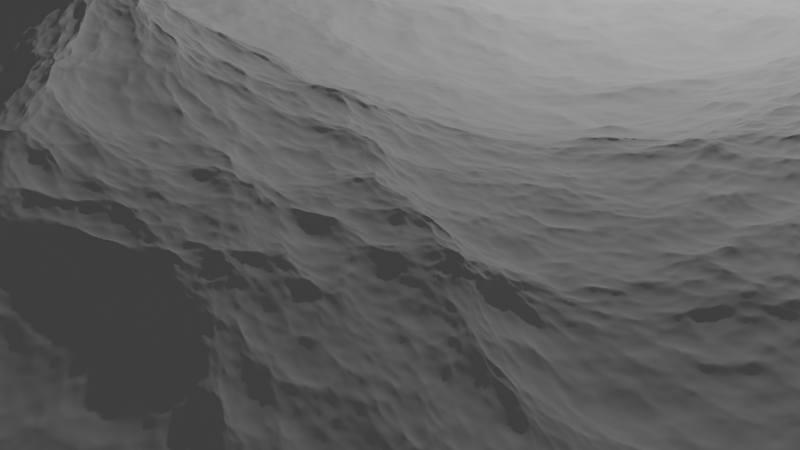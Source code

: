 # Source: OceanScene.blend  (saved by Blender 3.1.7; exported with 4.5.12 LTS)
import bpy
from mathutils import Matrix  # noqa: F401  (used for matrix-valued properties, if any)

bpy.ops.wm.read_factory_settings(use_empty=True)
scene = bpy.context.scene
scene.name = 'Scene'

# ---- collections
col_collection = bpy.data.collections.new('Collection'); scene.collection.children.link(col_collection)

# ---- world
world_world = bpy.data.worlds.new('World'); scene.world = world_world
world_world.use_nodes = True; world_world.node_tree.nodes.clear()
_N = world_world.node_tree.nodes; _L = world_world.node_tree.links
n0 = _N.new('ShaderNodeOutputWorld'); n0.name = 'World Output'; n0.location = (300, 300)
n1 = _N.new('ShaderNodeBackground'); n1.name = 'Background'; n1.location = (10, 300)
n1.inputs[0].default_value = (0.05088, 0.05088, 0.05088, 1.0)
_L.new(n1.outputs[0], n0.inputs[0])
n0.is_active_output = True
world_world.color = (0.05088, 0.05088, 0.05088)
world_world.use_sun_shadow = False
world_world.sun_shadow_jitter_overblur = 0.0

# ---- cameras
cam_camera = bpy.data.cameras.new('Camera')
cam_camera.clip_end = 100.0
cam_camera.ortho_scale = 7.314

# ---- lights
light_light = bpy.data.lights.new('Light', 'POINT')
light_light.transmission_factor = 0.0
light_light.energy = 1000.0
light_light.shadow_soft_size = 0.1
light_light.shadow_maximum_resolution = 0.006
light_light.use_absolute_resolution = True

# ---- meshes
me_cube_001 = bpy.data.meshes.new('Cube.001')
me_cube_001.from_pydata([(-1.0, -1.0, -1.0), (-1.0, -1.0, 1.0), (-1.0, 1.0, -1.0), (-1.0, 1.0, 1.0), (1.0, -1.0, -1.0), (1.0, -1.0, 1.0), (1.0, 1.0, -1.0), (1.0, 1.0, 1.0)], [], [(0, 1, 3, 2), (2, 3, 7, 6), (6, 7, 5, 4), (4, 5, 1, 0), (2, 6, 4, 0), (7, 3, 1, 5)])
_uv = me_cube_001.uv_layers.new(name='UVMap')
_uv.uv.foreach_set('vector', [0.375, 0.0, 0.625, 0.0, 0.625, 0.25, 0.375, 0.25, 0.375, 0.25, 0.625, 0.25, 0.625, 0.5, 0.375, 0.5, 0.375, 0.5, 0.625, 0.5, 0.625, 0.75, 0.375, 0.75, 0.375, 0.75, 0.625, 0.75, 0.625, 1.0, 0.375, 1.0, 0.125, 0.5, 0.375, 0.5, 0.375, 0.75, 0.125, 0.75, 0.625, 0.5, 0.875, 0.5, 0.875, 0.75, 0.625, 0.75])
me_cube_001.use_remesh_fix_poles = True
me_cube_001.use_remesh_preserve_attributes = False
me_cube_001.update()
me_cube_003 = bpy.data.meshes.new('Cube.003')
me_cube_003.from_pydata([(-1.0, -1.0, -1.0), (-1.0, -1.0, 1.0), (-1.0, 1.0, -1.0), (-1.0, 1.0, 1.0), (1.0, -1.0, -1.0), (1.0, -1.0, 1.0), (1.0, 1.0, -1.0), (1.0, 1.0, 1.0)], [], [(0, 1, 3, 2), (2, 3, 7, 6), (6, 7, 5, 4), (4, 5, 1, 0), (2, 6, 4, 0), (7, 3, 1, 5)])
_uv = me_cube_003.uv_layers.new(name='UVMap')
_uv.uv.foreach_set('vector', [0.375, 0.0, 0.625, 0.0, 0.625, 0.25, 0.375, 0.25, 0.375, 0.25, 0.625, 0.25, 0.625, 0.5, 0.375, 0.5, 0.375, 0.5, 0.625, 0.5, 0.625, 0.75, 0.375, 0.75, 0.375, 0.75, 0.625, 0.75, 0.625, 1.0, 0.375, 1.0, 0.125, 0.5, 0.375, 0.5, 0.375, 0.75, 0.125, 0.75, 0.625, 0.5, 0.875, 0.5, 0.875, 0.75, 0.625, 0.75])
me_cube_003.use_remesh_fix_poles = True
me_cube_003.use_remesh_preserve_attributes = False
me_cube_003.update()
me_cube_004 = bpy.data.meshes.new('Cube.004')
me_cube_004.from_pydata([(-1.0, -1.0, -1.0), (-1.0, -1.0, 1.0), (-1.0, 1.0, -1.0), (-1.0, 1.0, 1.0), (1.0, -1.0, -1.0), (1.0, -1.0, 1.0), (1.0, 1.0, -1.0), (1.0, 1.0, 1.0)], [], [(0, 1, 3, 2), (2, 3, 7, 6), (6, 7, 5, 4), (4, 5, 1, 0), (2, 6, 4, 0), (7, 3, 1, 5)])
_uv = me_cube_004.uv_layers.new(name='UVMap')
_uv.uv.foreach_set('vector', [0.375, 0.0, 0.625, 0.0, 0.625, 0.25, 0.375, 0.25, 0.375, 0.25, 0.625, 0.25, 0.625, 0.5, 0.375, 0.5, 0.375, 0.5, 0.625, 0.5, 0.625, 0.75, 0.375, 0.75, 0.375, 0.75, 0.625, 0.75, 0.625, 1.0, 0.375, 1.0, 0.125, 0.5, 0.375, 0.5, 0.375, 0.75, 0.125, 0.75, 0.625, 0.5, 0.875, 0.5, 0.875, 0.75, 0.625, 0.75])
me_cube_004.use_remesh_fix_poles = True
me_cube_004.use_remesh_preserve_attributes = False
me_cube_004.update()
me_plane = bpy.data.meshes.new('Plane')
me_plane.from_pydata([(-1.0, -1.0, 0.0), (1.0, -1.0, 0.0), (-1.0, 1.0, 0.0), (1.0, 1.0, 0.0), (-1.0, 0.0, 0.0), (0.0, -1.0, 0.0), (1.0, 0.0, 0.0), (0.0, 1.0, 0.0), (0.0, 0.0, 0.0), (-1.0, -0.5, 0.0), (0.5, -1.0, 0.0), (1.0, 0.5, 0.0), (-0.5, 1.0, 0.0), (-1.0, 0.5, 0.0), (-0.5, -1.0, 0.0), (1.0, -0.5, 0.0), (0.5, 1.0, 0.0), (0.0, 0.5, 0.0), (0.0, -0.5, 0.0), (-0.5, 0.0, 0.0), (0.5, 0.0, 0.0), (0.5, -0.5, 0.0), (-0.5, -0.5, 0.0), (-0.5, 0.5, 0.0), (0.5, 0.5, 0.0)], [], [(24, 11, 3, 16), (23, 17, 7, 12), (22, 18, 8, 19), (21, 15, 6, 20), (18, 21, 20, 8), (5, 10, 21, 18), (10, 1, 15, 21), (9, 22, 19, 4), (0, 14, 22, 9), (14, 5, 18, 22), (13, 23, 12, 2), (4, 19, 23, 13), (19, 8, 17, 23), (17, 24, 16, 7), (8, 20, 24, 17), (20, 6, 11, 24)])
_uv = me_plane.uv_layers.new(name='UVMap')
_uv.uv.foreach_set('vector', [0.75, 0.75, 1.0, 0.75, 1.0, 1.0, 0.75, 1.0, 0.25, 0.75, 0.5, 0.75, 0.5, 1.0, 0.25, 1.0, 0.25, 0.25, 0.5, 0.25, 0.5, 0.5, 0.25, 0.5, 0.75, 0.25, 1.0, 0.25, 1.0, 0.5, 0.75, 0.5, 0.5, 0.25, 0.75, 0.25, 0.75, 0.5, 0.5, 0.5, 0.5, 0.0, 0.75, 0.0, 0.75, 0.25, 0.5, 0.25, 0.75, 0.0, 1.0, 0.0, 1.0, 0.25, 0.75, 0.25, 0.0, 0.25, 0.25, 0.25, 0.25, 0.5, 0.0, 0.5, 0.0, 0.0, 0.25, 0.0, 0.25, 0.25, 0.0, 0.25, 0.25, 0.0, 0.5, 0.0, 0.5, 0.25, 0.25, 0.25, 0.0, 0.75, 0.25, 0.75, 0.25, 1.0, 0.0, 1.0, 0.0, 0.5, 0.25, 0.5, 0.25, 0.75, 0.0, 0.75, 0.25, 0.5, 0.5, 0.5, 0.5, 0.75, 0.25, 0.75, 0.5, 0.75, 0.75, 0.75, 0.75, 1.0, 0.5, 1.0, 0.5, 0.5, 0.75, 0.5, 0.75, 0.75, 0.5, 0.75, 0.75, 0.5, 1.0, 0.5, 1.0, 0.75, 0.75, 0.75])
me_plane.use_remesh_fix_poles = True
me_plane.use_remesh_preserve_attributes = False
me_plane.update()

# ---- objects
ob_light = bpy.data.objects.new('Light', light_light)
ob_camera = bpy.data.objects.new('Camera', cam_camera)
ob_cube = bpy.data.objects.new('Cube', me_cube_001)
ob_cube_001 = bpy.data.objects.new('Cube.001', me_cube_003)
ob_cube_002 = bpy.data.objects.new('Cube.002', me_cube_004)
ob_plane = bpy.data.objects.new('Plane', me_plane)

# ---- transforms, parenting, visibility, modifiers, constraints
ob_light.location = (4.076, 1.005, 5.904)
ob_light.rotation_euler = (0.6503, 0.05522, 1.866)
ob_light.lock_rotations_4d = False
ob_light.empty_display_type = 'ARROWS'
ob_light.color = (0.0, 0.0, 0.0, 0.0)
ob_light.lineart.crease_threshold = 0.0
ob_camera.location = (-13.51, -10.62, 6.344)
ob_camera.rotation_euler = (1.019, 7.626e-07, -0.747)
ob_camera.scale = (1.0, 1.0, 1.0)
ob_camera.lock_rotations_4d = False
ob_camera.empty_display_type = 'ARROWS'
ob_camera.color = (0.0, 0.0, 0.0, 0.0)
ob_camera.display_type = 'WIRE'
ob_camera.lineart.crease_threshold = 0.0
_c = ob_camera.constraints.new('COPY_LOCATION'); _c.name = 'Copy Location'
ob_cube.location = (0.0, 0.0, 0.0)
_m = ob_cube.modifiers.new('Ocean', 'OCEAN')
_m.size = 0.7
_m.use_foam = True
_m.resolution = 32
_m.wave_scale = 2.1
_m.foam_layer_name = 'foam'
_m.choppiness = 1.6
_m.time = 4.657
_m.filepath = '//../../../../../../var/folders/3q/jx6mxs9j4qgdknvyth4k7zw80000gn/T/blender_r92uHZ/cache_ocean'
ob_cube_001.location = (35.0, 0.0, 0.0)
_m = ob_cube_001.modifiers.new('Ocean', 'OCEAN')
_m.size = 0.7
_m.repeat_y = 2
_m.use_foam = True
_m.resolution = 15
_m.wave_scale = 2.1
_m.foam_layer_name = 'foam'
_m.choppiness = 1.6
_m.time = 4.657
_m.filepath = '//../../../../../../var/folders/3q/jx6mxs9j4qgdknvyth4k7zw80000gn/T/blender_r92uHZ/cache_ocean'
ob_cube_002.location = (0.0, 35.0, 0.0)
_m = ob_cube_002.modifiers.new('Ocean', 'OCEAN')
_m.size = 0.7
_m.use_foam = True
_m.resolution = 15
_m.wave_scale = 2.1
_m.foam_layer_name = 'foam'
_m.choppiness = 1.6
_m.time = 4.657
_m.filepath = '//../../../../../../var/folders/3q/jx6mxs9j4qgdknvyth4k7zw80000gn/T/blender_r92uHZ/cache_ocean'
ob_plane.location = (-12.42, -10.27, 0.1866)
_vg = ob_plane.vertex_groups.new(name='Group')
_m = ob_plane.modifiers.new('Shrinkwrap', 'SHRINKWRAP')
_m.target = ob_cube

# ---- collection membership
col_collection.objects.link(ob_light)
col_collection.objects.link(ob_camera)
col_collection.objects.link(ob_cube)
col_collection.objects.link(ob_cube_001)
col_collection.objects.link(ob_cube_002)
col_collection.objects.link(ob_plane)

# ---- scene / render settings (as saved in the file)
scene.camera = ob_camera
scene.frame_start = 1; scene.frame_end = 250; scene.frame_set(163)
scene.render.engine = 'BLENDER_EEVEE_NEXT'
scene.cycles.sampling_pattern = 'TABULATED_SOBOL'
scene.cycles.use_light_tree = False
scene.view_settings.view_transform = 'Filmic'
bpy.context.view_layer.update()
